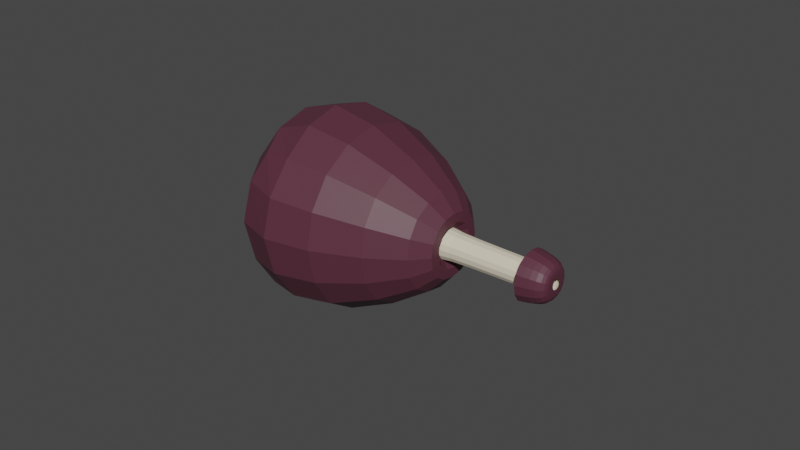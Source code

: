 # Source: sucker.blend  (saved by Blender 3.4.6; exported with 4.5.12 LTS)
import bpy
from mathutils import Matrix  # noqa: F401  (used for matrix-valued properties, if any)

bpy.ops.wm.read_factory_settings(use_empty=True)
scene = bpy.context.scene
scene.name = 'Scene'

# ---- collections
col_collection = bpy.data.collections.new('Collection'); scene.collection.children.link(col_collection)

# ---- materials (node trees are filled in below, after node groups)
mat_material = bpy.data.materials.new('Material')
mat_material.alpha_threshold = 0.0
mat_material.use_transparent_shadow = False
mat_material.roughness = 0.5
mat_material.line_color = (0.0, 0.0, 0.0, 1.0)
mat_material_001 = bpy.data.materials.new('Material.001')
mat_material_001.use_transparent_shadow = False

# ---- material node trees
mat_material.use_nodes = True; mat_material.node_tree.nodes.clear()
_N = mat_material.node_tree.nodes; _L = mat_material.node_tree.links
n0 = _N.new('ShaderNodeOutputMaterial'); n0.name = 'Material Output'; n0.location = (300, 300)
n1 = _N.new('ShaderNodeBsdfPrincipled'); n1.name = 'Principled BSDF'; n1.location = (10, 300)
n1.distribution = 'GGX'
n1.subsurface_method = 'RANDOM_WALK_SKIN'
n1.inputs[0].default_value = (0.09592, 0.02724, 0.04524, 1.0)
n1.inputs[3].default_value = 1.45
n1.inputs[27].default_value = (0.0, 0.0, 0.0, 1.0)
n1.inputs[28].default_value = 1.0
_L.new(n1.outputs[0], n0.inputs[0])
n0.is_active_output = True
mat_material_001.use_nodes = True; mat_material_001.node_tree.nodes.clear()
_N = mat_material_001.node_tree.nodes; _L = mat_material_001.node_tree.links
n0 = _N.new('ShaderNodeBsdfPrincipled'); n0.name = 'Principled BSDF'; n0.location = (10, 300)
n0.distribution = 'GGX'
n0.subsurface_method = 'RANDOM_WALK_SKIN'
n0.inputs[0].default_value = (0.8, 0.7208, 0.5527, 1.0)
n0.inputs[3].default_value = 1.45
n0.inputs[27].default_value = (0.0, 0.0, 0.0, 1.0)
n0.inputs[28].default_value = 1.0
n1 = _N.new('ShaderNodeOutputMaterial'); n1.name = 'Material Output'; n1.location = (300, 300)
_L.new(n0.outputs[0], n1.inputs[0])
n1.is_active_output = True

# ---- world
world_world = bpy.data.worlds.new('World'); scene.world = world_world
world_world.use_nodes = True; world_world.node_tree.nodes.clear()
_N = world_world.node_tree.nodes; _L = world_world.node_tree.links
n0 = _N.new('ShaderNodeOutputWorld'); n0.name = 'World Output'; n0.location = (300, 300)
n1 = _N.new('ShaderNodeBackground'); n1.name = 'Background'; n1.location = (10, 300)
n1.inputs[0].default_value = (0.05088, 0.05088, 0.05088, 1.0)
_L.new(n1.outputs[0], n0.inputs[0])
n0.is_active_output = True
world_world.color = (0.05088, 0.05088, 0.05088)
world_world.use_sun_shadow = False
world_world.sun_shadow_jitter_overblur = 0.0

# ---- meshes
me_cube = bpy.data.meshes.new('Cube')
me_cube.from_pydata([(8.656, 1.0, 1.0), (8.656, 1.0, -1.0), (8.656, -1.0, 1.0), (8.656, -1.0, -1.0), (8.656, 0.5336, -0.5336), (8.656, -0.5336, -0.5336), (8.656, -0.5336, 0.5336), (8.656, 0.5336, 0.5336), (4.036, 0.5336, -0.5336), (4.036, -0.5336, -0.5336), (4.036, -0.5336, 0.5336), (4.036, 0.5336, 0.5336), (7.336, 1.055, -1.055), (7.336, -1.055, -1.055), (7.336, -1.055, 1.055), (7.336, 1.055, 1.055), (-3.275, 7.152, -7.152), (-3.275, -7.152, -7.152), (-3.275, -7.152, 7.152), (-3.275, 7.152, 7.152), (9.643, 0.8102, -0.8102), (9.643, -0.8102, -0.8102), (9.643, -0.8102, 0.8102), (9.643, 0.8102, 0.8102), (9.643, 0.4323, -0.4323), (9.643, -0.4323, -0.4323), (9.643, -0.4323, 0.4323), (9.643, 0.4323, 0.4323), (9.643, 0.2775, -0.2775), (9.643, -0.2775, -0.2775), (9.643, -0.2775, 0.2775), (9.643, 0.2775, 0.2775), (9.643, 0.1481, -0.1481), (9.643, -0.1481, -0.1481), (9.643, -0.1481, 0.1481), (9.643, 0.1481, 0.1481)], [], [(4, 7, 27, 24), (4, 5, 9, 8), (3, 2, 22, 21), (2, 0, 23, 22), (6, 5, 25, 26), (10, 11, 15, 14), (6, 7, 11, 10), (5, 6, 10, 9), (7, 4, 8, 11), (15, 12, 16, 19), (9, 10, 14, 13), (11, 8, 12, 15), (8, 9, 13, 12), (17, 18, 19, 16), (12, 13, 17, 16), (14, 15, 19, 18), (13, 14, 18, 17), (26, 25, 33, 34), (27, 26, 34, 35), (20, 21, 29, 28), (23, 20, 28, 31), (5, 4, 24, 25), (0, 1, 20, 23), (1, 3, 21, 20), (7, 6, 26, 27), (31, 28, 32, 35), (29, 30, 34, 33), (28, 29, 33, 32), (30, 31, 35, 34), (22, 23, 31, 30), (21, 22, 30, 29), (24, 27, 35, 32), (25, 24, 32, 33)])
me_cube.polygons.foreach_set('material_index', [1, 1, 0, 0, 1, 0, 1, 1, 1, 0, 0, 0, 0, 0, 0, 0, 0, 1, 1, 0, 0, 1, 0, 0, 1, 0, 0, 0, 0, 0, 0, 1, 1])
_uv = me_cube.uv_layers.new(name='UVMap')
_uv.uv.foreach_set('vector', [0.375, 0.25, 0.625, 0.25, 0.625, 0.25, 0.375, 0.25, 0.375, 0.25, 0.375, 0.0, 0.375, 0.0, 0.375, 0.25, 0.0, 0.0, 0.0, 0.0, 0.0, 0.0, 0.0, 0.0, 0.0, 0.0, 0.0, 0.0, 0.0, 0.0, 0.0, 0.0, 0.625, 1.0, 0.375, 1.0, 0.375, 1.0, 0.625, 1.0, 0.875, 0.75, 0.875, 0.5, 0.875, 0.5, 0.875, 0.75, 0.875, 0.75, 0.875, 0.5, 0.875, 0.5, 0.875, 0.75, 0.375, 1.0, 0.625, 1.0, 0.625, 1.0, 0.375, 1.0, 0.625, 0.25, 0.375, 0.25, 0.375, 0.25, 0.625, 0.25, 0.625, 0.25, 0.375, 0.25, 0.375, 0.25, 0.625, 0.25, 0.375, 1.0, 0.625, 1.0, 0.625, 1.0, 0.375, 1.0, 0.625, 0.25, 0.375, 0.25, 0.375, 0.25, 0.625, 0.25, 0.375, 0.25, 0.375, 0.0, 0.375, 0.0, 0.375, 0.25, 0.375, 0.0, 0.625, 0.0, 0.625, 0.25, 0.375, 0.25, 0.375, 0.25, 0.375, 0.0, 0.375, 0.0, 0.375, 0.25, 0.875, 0.75, 0.875, 0.5, 0.875, 0.5, 0.875, 0.75, 0.375, 1.0, 0.625, 1.0, 0.625, 1.0, 0.375, 1.0, 0.625, 1.0, 0.375, 1.0, 0.375, 1.0, 0.625, 1.0, 0.875, 0.5, 0.875, 0.75, 0.875, 0.75, 0.875, 0.5, 0.0, 0.0, 0.0, 0.0, 0.0, 0.0, 0.0, 0.0, 0.0, 0.0, 0.0, 0.0, 0.0, 0.0, 0.0, 0.0, 0.375, 0.0, 0.375, 0.25, 0.375, 0.25, 0.375, 0.0, 0.0, 0.0, 0.0, 0.0, 0.0, 0.0, 0.0, 0.0, 0.0, 0.0, 0.0, 0.0, 0.0, 0.0, 0.0, 0.0, 0.875, 0.5, 0.875, 0.75, 0.875, 0.75, 0.875, 0.5, 0.625, 0.25, 0.375, 0.25, 0.375, 0.25, 0.625, 0.25, 0.375, 1.0, 0.625, 1.0, 0.625, 1.0, 0.375, 1.0, 0.375, 0.25, 0.375, 0.0, 0.375, 0.0, 0.375, 0.25, 0.875, 0.75, 0.875, 0.5, 0.875, 0.5, 0.875, 0.75, 0.0, 0.0, 0.0, 0.0, 0.0, 0.0, 0.0, 0.0, 0.0, 0.0, 0.0, 0.0, 0.0, 0.0, 0.0, 0.0, 0.375, 0.25, 0.625, 0.25, 0.625, 0.25, 0.375, 0.25, 0.375, 0.0, 0.375, 0.25, 0.375, 0.25, 0.375, 0.0])
me_cube.materials.append(mat_material)
me_cube.materials.append(mat_material_001)
me_cube.use_mirror_vertex_groups = False
me_cube.update()

# ---- objects
ob_cube = bpy.data.objects.new('Cube', me_cube)

# ---- transforms, parenting, visibility, modifiers, constraints
ob_cube.location = (-11.27, -1.6, 14.83)
ob_cube.lock_rotations_4d = False
ob_cube.empty_display_type = 'ARROWS'
ob_cube.lineart.crease_threshold = 0.0
_vg = ob_cube.vertex_groups.new(name='Bone')
_vg = ob_cube.vertex_groups.new(name='Bone.002')
for _i, _w in zip([1, 2, 3, 20, 21, 22, 28, 29, 30], [0.1356, 0.05104, 0.1492, 0.1356, 0.1492, 0.05104, 0.1356, 0.1492, 0.05104]): _vg.add([_i], _w, 'REPLACE')
_vg = ob_cube.vertex_groups.new(name='Bone.001')
_vg = ob_cube.vertex_groups.new(name='Bone.003')
_vg = ob_cube.vertex_groups.new(name='Bone.004')
for _i, _w in zip([0, 1, 2, 3, 5, 6, 7, 20, 21, 22, 23, 25, 26, 27, 28, 29, 30, 31, 33, 34, 35], [0.93, 0.7388, 0.8707, 0.7215, 0.05549, 0.06167, 0.007897, 0.7388, 0.7215, 0.8707, 0.93, 0.05549, 0.06167, 0.007897, 0.7388, 0.7215, 0.8707, 0.93, 0.05549, 0.06167, 0.007897]): _vg.add([_i], _w, 'REPLACE')
_vg = ob_cube.vertex_groups.new(name='Bone.014')
for _i, _w in zip([0, 1, 2, 3, 4, 5, 6, 7, 8, 9, 10, 11, 12, 13, 14, 15, 20, 21, 22, 23, 24, 25, 26, 27, 28, 29, 30, 31, 32, 33, 34, 35], [0.03423, 0.116, 0.0537, 0.1223, 0.9773, 0.9311, 0.9295, 0.9688, 0.9338, 0.8968, 0.899, 0.9357, 0.1353, 0.1467, 0.1477, 0.1364, 0.116, 0.1223, 0.0537, 0.03423, 0.9773, 0.9311, 0.9295, 0.9688, 0.116, 0.1223, 0.0537, 0.03423, 0.9773, 0.9311, 0.9295, 0.9688]): _vg.add([_i], _w, 'REPLACE')
_vg = ob_cube.vertex_groups.new(name='Bone.015')
for _i, _w in zip([8, 9, 10, 11, 12, 13, 14, 15, 16, 17, 18, 19], [0.06579, 0.1018, 0.09967, 0.06377, 0.8646, 0.8531, 0.8521, 0.8635, 0.9836, 0.9834, 0.9845, 0.9824]): _vg.add([_i], _w, 'REPLACE')
_vg = ob_cube.vertex_groups.new(name='Bone.005')
_vg = ob_cube.vertex_groups.new(name='Bone.012')
_vg = ob_cube.vertex_groups.new(name='Bone.013')
_vg = ob_cube.vertex_groups.new(name='Bone.006')
_vg = ob_cube.vertex_groups.new(name='Bone.008')
_vg = ob_cube.vertex_groups.new(name='Bone.009')
_vg = ob_cube.vertex_groups.new(name='Bone.007')
_vg = ob_cube.vertex_groups.new(name='Bone.010')
_vg = ob_cube.vertex_groups.new(name='Bone.011')
_m = ob_cube.modifiers.new('Subdivision', 'SUBSURF')
_m = ob_cube.modifiers.new('Armature', 'ARMATURE')

# ---- collection membership
col_collection.objects.link(ob_cube)

# ---- scene / render settings (as saved in the file)
scene.frame_start = 1; scene.frame_end = 20; scene.frame_set(10)
scene.render.engine = 'BLENDER_EEVEE_NEXT'
scene.cycles.sampling_pattern = 'TABULATED_SOBOL'
scene.cycles.use_light_tree = False
scene.view_settings.view_transform = 'Filmic'
bpy.context.view_layer.update()

# ---- added for rendering (the .blend has no active camera and no usable light): camera, sun
cam_auto = bpy.data.cameras.new('AutoCamera')
cam_auto.lens = 50.0
cam_auto.sensor_width = 36.0
cam_auto.clip_end = 1000.0
ob_auto_camera = bpy.data.objects.new('AutoCamera', cam_auto)
scene.collection.objects.link(ob_auto_camera)
ob_auto_camera.location = (14.1236, -28.2473, 32.5981)
ob_auto_camera.rotation_euler = (1.09748, -7.21219e-08, 0.694738)
scene.camera = ob_auto_camera
light_auto_sun = bpy.data.lights.new('AutoSun', 'SUN')
light_auto_sun.energy = 3.0
light_auto_sun.angle = 0.0523599
ob_auto_sun = bpy.data.objects.new('AutoSun', light_auto_sun)
scene.collection.objects.link(ob_auto_sun)
ob_auto_sun.rotation_euler = (0.872665, 0.174533, 0.523599)
bpy.context.view_layer.update()
